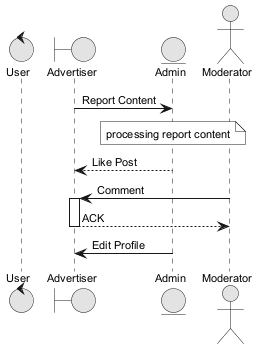

The diagram above was rendered by PlantUML. Its source (embedded in the PNG):
@startuml
skinparam monochrome true
skinparam defaultFontSize 11
control "User" as U
boundary "Advertiser" as A
entity "Admin" as A2
actor "Moderator" as M
A -> A2 : Report Content
note over A2 : processing report content
A2 --> A : Like Post
M -> A : Comment
activate A
A --> M : ACK
deactivate A
A2 -> A : Edit Profile
@enduml